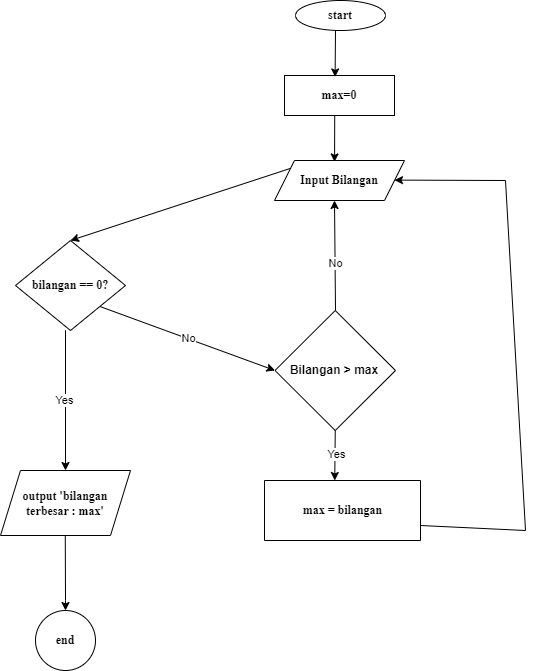

The diagram above was exported from draw.io. Its source (the exported page's mxGraphModel, read from the mxfile embedded in the PNG):
<mxGraphModel dx="1035" dy="541" grid="1" gridSize="10" guides="1" tooltips="1" connect="1" arrows="1" fold="1" page="1" pageScale="1" pageWidth="827" pageHeight="1169" math="0" shadow="0">
  <root>
    <mxCell id="0" />
    <mxCell id="1" parent="0" />
    <mxCell id="J7vS7d4uN7mAXB4VM8Vf-1" value="" style="ellipse;whiteSpace=wrap;html=1;" vertex="1" parent="1">
      <mxGeometry x="370" y="40" width="90" height="30" as="geometry" />
    </mxCell>
    <mxCell id="J7vS7d4uN7mAXB4VM8Vf-3" value="start" style="text;strokeColor=none;align=center;fillColor=none;html=1;verticalAlign=middle;whiteSpace=wrap;rounded=0;fontStyle=1;fontFamily=Times New Roman;" vertex="1" parent="1">
      <mxGeometry x="385" y="40" width="60" height="30" as="geometry" />
    </mxCell>
    <mxCell id="J7vS7d4uN7mAXB4VM8Vf-4" value="" style="rounded=0;whiteSpace=wrap;html=1;" vertex="1" parent="1">
      <mxGeometry x="359" y="115" width="110" height="40" as="geometry" />
    </mxCell>
    <mxCell id="J7vS7d4uN7mAXB4VM8Vf-5" value="max=0" style="text;strokeColor=none;align=center;fillColor=none;html=1;verticalAlign=middle;whiteSpace=wrap;rounded=0;fontStyle=1;fontFamily=Times New Roman;" vertex="1" parent="1">
      <mxGeometry x="384" y="120" width="60" height="30" as="geometry" />
    </mxCell>
    <mxCell id="J7vS7d4uN7mAXB4VM8Vf-7" value="" style="shape=parallelogram;perimeter=parallelogramPerimeter;whiteSpace=wrap;html=1;fixedSize=1;" vertex="1" parent="1">
      <mxGeometry x="349" y="200" width="130" height="40" as="geometry" />
    </mxCell>
    <mxCell id="J7vS7d4uN7mAXB4VM8Vf-9" value="Input Bilangan" style="text;strokeColor=none;align=center;fillColor=none;html=1;verticalAlign=middle;whiteSpace=wrap;rounded=0;fontStyle=1;fontFamily=Times New Roman;" vertex="1" parent="1">
      <mxGeometry x="359" y="205" width="110" height="30" as="geometry" />
    </mxCell>
    <mxCell id="J7vS7d4uN7mAXB4VM8Vf-6" value="" style="endArrow=classic;html=1;rounded=0;strokeColor=#000000;entryX=0.462;entryY=0.035;entryDx=0;entryDy=0;entryPerimeter=0;" edge="1" parent="1" target="J7vS7d4uN7mAXB4VM8Vf-7">
      <mxGeometry width="50" height="50" relative="1" as="geometry">
        <mxPoint x="409.22" y="155" as="sourcePoint" />
        <mxPoint x="408.77" y="198.36" as="targetPoint" />
        <Array as="points" />
      </mxGeometry>
    </mxCell>
    <mxCell id="J7vS7d4uN7mAXB4VM8Vf-19" value="" style="endArrow=classic;html=1;rounded=0;entryX=0.46;entryY=0.036;entryDx=0;entryDy=0;entryPerimeter=0;" edge="1" parent="1" target="J7vS7d4uN7mAXB4VM8Vf-4">
      <mxGeometry width="50" height="50" relative="1" as="geometry">
        <mxPoint x="410" y="70" as="sourcePoint" />
        <mxPoint x="410" y="110" as="targetPoint" />
        <Array as="points" />
      </mxGeometry>
    </mxCell>
    <mxCell id="J7vS7d4uN7mAXB4VM8Vf-23" value="" style="endArrow=classic;html=1;rounded=0;" edge="1" parent="1">
      <mxGeometry width="50" height="50" relative="1" as="geometry">
        <mxPoint x="410" y="350" as="sourcePoint" />
        <mxPoint x="409" y="240" as="targetPoint" />
      </mxGeometry>
    </mxCell>
    <mxCell id="J7vS7d4uN7mAXB4VM8Vf-59" value="No" style="edgeLabel;html=1;align=center;verticalAlign=middle;resizable=0;points=[];" vertex="1" connectable="0" parent="J7vS7d4uN7mAXB4VM8Vf-23">
      <mxGeometry x="-0.1273" relative="1" as="geometry">
        <mxPoint as="offset" />
      </mxGeometry>
    </mxCell>
    <mxCell id="J7vS7d4uN7mAXB4VM8Vf-24" value="" style="rhombus;whiteSpace=wrap;html=1;" vertex="1" parent="1">
      <mxGeometry x="349.5" y="350" width="120.5" height="120" as="geometry" />
    </mxCell>
    <mxCell id="J7vS7d4uN7mAXB4VM8Vf-25" value="Bilangan &amp;gt; max" style="text;strokeColor=none;align=center;fillColor=none;html=1;verticalAlign=middle;whiteSpace=wrap;rounded=0;fontStyle=1" vertex="1" parent="1">
      <mxGeometry x="359" y="405" width="100" height="10" as="geometry" />
    </mxCell>
    <mxCell id="J7vS7d4uN7mAXB4VM8Vf-30" value="" style="rhombus;whiteSpace=wrap;html=1;" vertex="1" parent="1">
      <mxGeometry x="90" y="280" width="110" height="90" as="geometry" />
    </mxCell>
    <mxCell id="J7vS7d4uN7mAXB4VM8Vf-31" value="" style="endArrow=classic;html=1;rounded=0;entryX=0.5;entryY=0;entryDx=0;entryDy=0;exitX=0.054;exitY=0.096;exitDx=0;exitDy=0;exitPerimeter=0;" edge="1" parent="1" source="J7vS7d4uN7mAXB4VM8Vf-9" target="J7vS7d4uN7mAXB4VM8Vf-30">
      <mxGeometry width="50" height="50" relative="1" as="geometry">
        <mxPoint x="360" y="210" as="sourcePoint" />
        <mxPoint x="196.20000000000005" y="273.66999999999996" as="targetPoint" />
      </mxGeometry>
    </mxCell>
    <mxCell id="J7vS7d4uN7mAXB4VM8Vf-33" value="" style="endArrow=classic;html=1;rounded=0;entryX=0;entryY=0.5;entryDx=0;entryDy=0;exitX=0.769;exitY=0.734;exitDx=0;exitDy=0;exitPerimeter=0;" edge="1" parent="1" source="J7vS7d4uN7mAXB4VM8Vf-30" target="J7vS7d4uN7mAXB4VM8Vf-24">
      <mxGeometry width="50" height="50" relative="1" as="geometry">
        <mxPoint x="170" y="340" as="sourcePoint" />
        <mxPoint x="280" y="310" as="targetPoint" />
        <Array as="points">
          <mxPoint x="240" y="370" />
        </Array>
      </mxGeometry>
    </mxCell>
    <mxCell id="J7vS7d4uN7mAXB4VM8Vf-60" value="No" style="edgeLabel;html=1;align=center;verticalAlign=middle;resizable=0;points=[];" vertex="1" connectable="0" parent="J7vS7d4uN7mAXB4VM8Vf-33">
      <mxGeometry x="-0.0034" y="1" relative="1" as="geometry">
        <mxPoint as="offset" />
      </mxGeometry>
    </mxCell>
    <mxCell id="J7vS7d4uN7mAXB4VM8Vf-34" value="bilangan == 0?" style="text;strokeColor=none;align=center;fillColor=none;html=1;verticalAlign=middle;whiteSpace=wrap;rounded=0;fontStyle=1;fontFamily=Times New Roman;" vertex="1" parent="1">
      <mxGeometry x="105" y="310" width="80" height="30" as="geometry" />
    </mxCell>
    <mxCell id="J7vS7d4uN7mAXB4VM8Vf-37" value="" style="swimlane;startSize=0;" vertex="1" parent="1">
      <mxGeometry x="339" y="520" width="156" height="60" as="geometry" />
    </mxCell>
    <mxCell id="J7vS7d4uN7mAXB4VM8Vf-43" value="max = bilangan" style="text;html=1;align=center;verticalAlign=middle;resizable=0;points=[];autosize=1;strokeColor=none;fillColor=none;fontStyle=1;fontFamily=Times New Roman;" vertex="1" parent="J7vS7d4uN7mAXB4VM8Vf-37">
      <mxGeometry x="28" y="15" width="100" height="30" as="geometry" />
    </mxCell>
    <mxCell id="J7vS7d4uN7mAXB4VM8Vf-44" value="" style="endArrow=classic;html=1;rounded=0;exitX=0.5;exitY=1;exitDx=0;exitDy=0;" edge="1" parent="1" source="J7vS7d4uN7mAXB4VM8Vf-24">
      <mxGeometry width="50" height="50" relative="1" as="geometry">
        <mxPoint x="409.25" y="430" as="sourcePoint" />
        <mxPoint x="409.25" y="520" as="targetPoint" />
      </mxGeometry>
    </mxCell>
    <mxCell id="J7vS7d4uN7mAXB4VM8Vf-64" value="Yes" style="edgeLabel;html=1;align=center;verticalAlign=middle;resizable=0;points=[];" vertex="1" connectable="0" parent="J7vS7d4uN7mAXB4VM8Vf-44">
      <mxGeometry x="-0.0983" y="1" relative="1" as="geometry">
        <mxPoint as="offset" />
      </mxGeometry>
    </mxCell>
    <mxCell id="J7vS7d4uN7mAXB4VM8Vf-47" value="&lt;span&gt;&lt;font face=&quot;Times New Roman&quot;&gt;output 'bilangan terbesar : max'&lt;/font&gt;&lt;/span&gt;" style="shape=parallelogram;perimeter=parallelogramPerimeter;whiteSpace=wrap;html=1;fixedSize=1;fontStyle=1" vertex="1" parent="1">
      <mxGeometry x="75" y="510" width="130" height="65" as="geometry" />
    </mxCell>
    <mxCell id="J7vS7d4uN7mAXB4VM8Vf-50" value="" style="endArrow=classic;html=1;rounded=0;entryX=0.5;entryY=0;entryDx=0;entryDy=0;" edge="1" parent="1" target="J7vS7d4uN7mAXB4VM8Vf-47">
      <mxGeometry width="50" height="50" relative="1" as="geometry">
        <mxPoint x="140" y="369.7916666666667" as="sourcePoint" />
        <mxPoint x="140" y="420.3030303030303" as="targetPoint" />
      </mxGeometry>
    </mxCell>
    <mxCell id="J7vS7d4uN7mAXB4VM8Vf-61" value="Yes" style="edgeLabel;html=1;align=center;verticalAlign=middle;resizable=0;points=[];" vertex="1" connectable="0" parent="J7vS7d4uN7mAXB4VM8Vf-50">
      <mxGeometry x="0.0028" y="-2" relative="1" as="geometry">
        <mxPoint as="offset" />
      </mxGeometry>
    </mxCell>
    <mxCell id="J7vS7d4uN7mAXB4VM8Vf-52" value="" style="endArrow=classic;html=1;rounded=0;" edge="1" parent="1">
      <mxGeometry width="50" height="50" relative="1" as="geometry">
        <mxPoint x="139.78" y="575" as="sourcePoint" />
        <mxPoint x="140" y="650" as="targetPoint" />
        <Array as="points">
          <mxPoint x="140" y="640" />
        </Array>
      </mxGeometry>
    </mxCell>
    <mxCell id="J7vS7d4uN7mAXB4VM8Vf-53" value="end" style="ellipse;whiteSpace=wrap;html=1;aspect=fixed;fontStyle=1;fontFamily=Times New Roman;" vertex="1" parent="1">
      <mxGeometry x="110" y="650" width="60" height="60" as="geometry" />
    </mxCell>
    <mxCell id="J7vS7d4uN7mAXB4VM8Vf-58" value="" style="endArrow=classic;html=1;rounded=0;exitX=1;exitY=0.75;exitDx=0;exitDy=0;" edge="1" parent="1" source="J7vS7d4uN7mAXB4VM8Vf-37">
      <mxGeometry width="50" height="50" relative="1" as="geometry">
        <mxPoint x="490" y="560" as="sourcePoint" />
        <mxPoint x="469" y="219.6" as="targetPoint" />
        <Array as="points">
          <mxPoint x="600" y="570" />
          <mxPoint x="580" y="220" />
        </Array>
      </mxGeometry>
    </mxCell>
  </root>
</mxGraphModel>